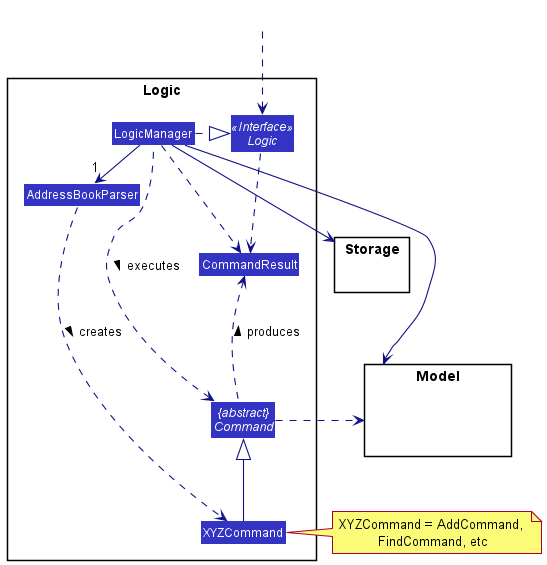

The diagram above was rendered by PlantUML. Its source (embedded in the PNG):
@startuml
!include style.puml
skinparam arrowThickness 1.1
skinparam arrowColor LOGIC_COLOR_T4
skinparam classBackgroundColor LOGIC_COLOR

package Logic {

Class AddressBookParser
Class XYZCommand
Class CommandResult
abstract Class "{abstract}\nCommand" as Command


Interface Logic <<Interface>>
Class LogicManager
}

package Model{
Class HiddenModel #FFFFFF
}

package Storage{
}

Class HiddenOutside #FFFFFF
HiddenOutside ..> Logic

LogicManager .right.|> Logic
LogicManager -right->"1" AddressBookParser
AddressBookParser ..> XYZCommand : creates >

XYZCommand -up-|> Command
LogicManager .left.> Command : executes >

LogicManager --> Model
LogicManager --> Storage
Storage --[hidden] Model
Command .[hidden]up.> Storage
Command .right.> Model
note right of XYZCommand: XYZCommand = AddCommand, \nFindCommand, etc

Logic ..> CommandResult
LogicManager .down.> CommandResult
Command .up.> CommandResult : produces >
@enduml